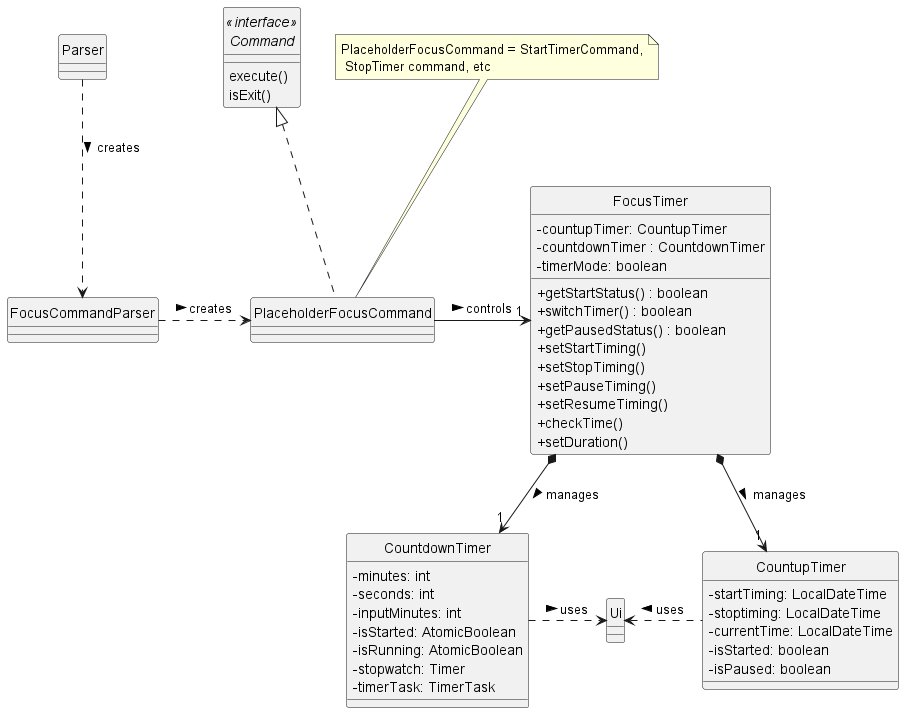

The diagram above was rendered by PlantUML. Its source (embedded in the PNG):
@startuml
'https://plantuml.com/class-diagram
skinparam classAttributeIconSize 0
hide circle

interface "<<interface>>\nCommand" as Command {
execute()
isExit()
}
class PlaceholderFocusCommand implements Command {
}
note top of PlaceholderFocusCommand: PlaceholderFocusCommand = StartTimerCommand,\n StopTimer command, etc
class FocusCommandParser {
}

class Parser {
}

class Ui {
}

class FocusTimer {
    - countupTimer: CountupTimer
    - countdownTimer : CountdownTimer
    - timerMode: boolean

    + getStartStatus() : boolean
    + switchTimer() : boolean
    + getPausedStatus() : boolean
    + setStartTiming()
    + setStopTiming()
    + setPauseTiming()
    + setResumeTiming()
    + checkTime()
    + setDuration()

}

class CountupTimer {
    - startTiming: LocalDateTime
    - stoptiming: LocalDateTime
    - currentTime: LocalDateTime
    - isStarted: boolean
    - isPaused: boolean

}

class CountdownTimer {
    - minutes: int
    - seconds: int
    - inputMinutes: int
    - isStarted: AtomicBoolean
    - isRunning: AtomicBoolean
    - stopwatch: Timer
    - timerTask: TimerTask
}


FocusCommandParser .> PlaceholderFocusCommand: creates >
PlaceholderFocusCommand ->"1" FocusTimer : controls >
CountupTimer "1"<-* FocusTimer : manages <
FocusTimer *-->"1" CountdownTimer : manages >
Ui <. CountupTimer : uses < 
CountdownTimer .> Ui : uses >
Parser ..> FocusCommandParser : creates >



@enduml